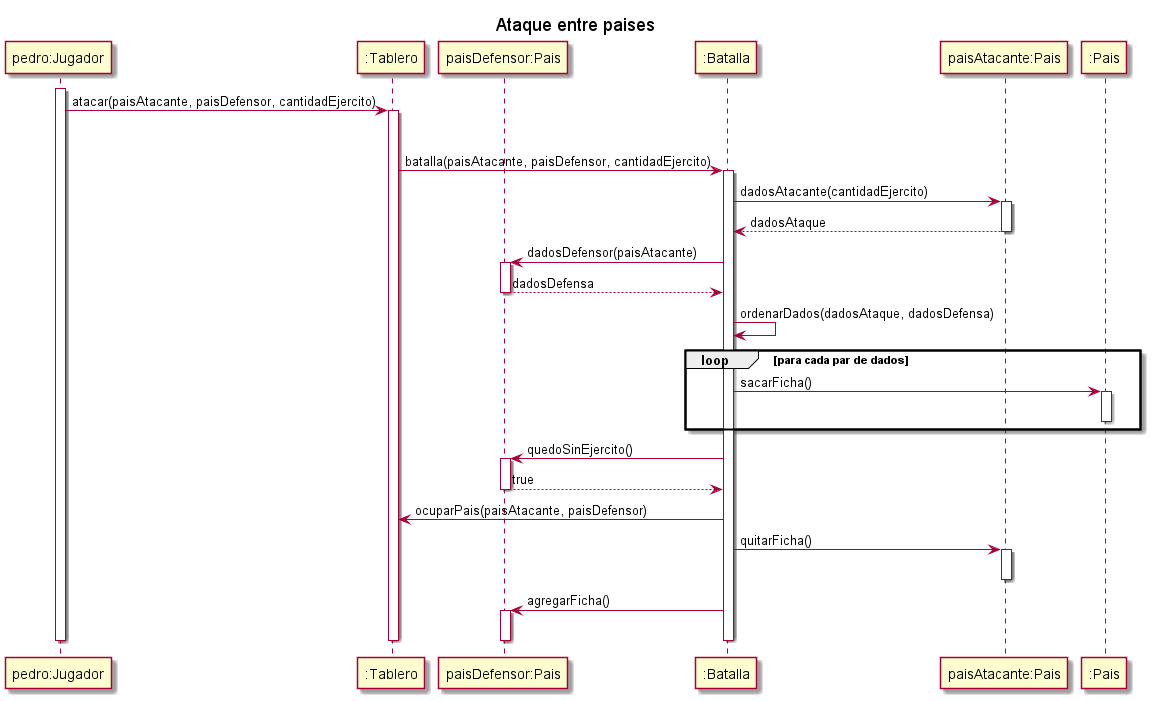

The diagram above was rendered by PlantUML. Its source (embedded in the PNG):
@startuml
title "Ataque entre paises"
activate "pedro:Jugador"
    "pedro:Jugador" ->":Tablero" : atacar(paisAtacante, paisDefensor, cantidadEjercito)
    activate ":Tablero"
        deactivate "paisDefensor:Pais"
            ":Tablero" -> ":Batalla" : batalla(paisAtacante, paisDefensor, cantidadEjercito)
        activate ":Batalla"
            ":Batalla" -> "paisAtacante:Pais" : dadosAtacante(cantidadEjercito)
            activate "paisAtacante:Pais"
                "paisAtacante:Pais" --> ":Batalla" : dadosAtaque
            deactivate "paisAtacante:Pais"
            ":Batalla" -> "paisDefensor:Pais" : dadosDefensor(paisAtacante)
            activate "paisDefensor:Pais"
                "paisDefensor:Pais" --> ":Batalla" : dadosDefensa
            deactivate "paisDefensor:Pais"
            ":Batalla" -> ":Batalla" : ordenarDados(dadosAtaque, dadosDefensa)
            loop para cada par de dados
            ":Batalla" -> ":Pais" : sacarFicha()
            activate ":Pais"
            deactivate ":Pais"
            end
            ":Batalla" -> "paisDefensor:Pais" : quedoSinEjercito()
            activate "paisDefensor:Pais"
            ":Batalla" <-- "paisDefensor:Pais" : true
            deactivate "paisDefensor:Pais"
            ":Batalla" -> ":Tablero" : ocuparPais(paisAtacante, paisDefensor)
            /' este metodo asigna el pais conquistado al jugador atacante'/
            ":Batalla" -> "paisAtacante:Pais" : quitarFicha()
            activate "paisAtacante:Pais"
            deactivate "paisAtacante:Pais"
            ":Batalla" -> "paisDefensor:Pais" : agregarFicha()
            activate "paisDefensor:Pais"
            deactivate "paisDefensor:Pais"
        deactivate ":Batalla"
    deactivate ":Tablero"
deactivate "pedro:Jugador"

@enduml